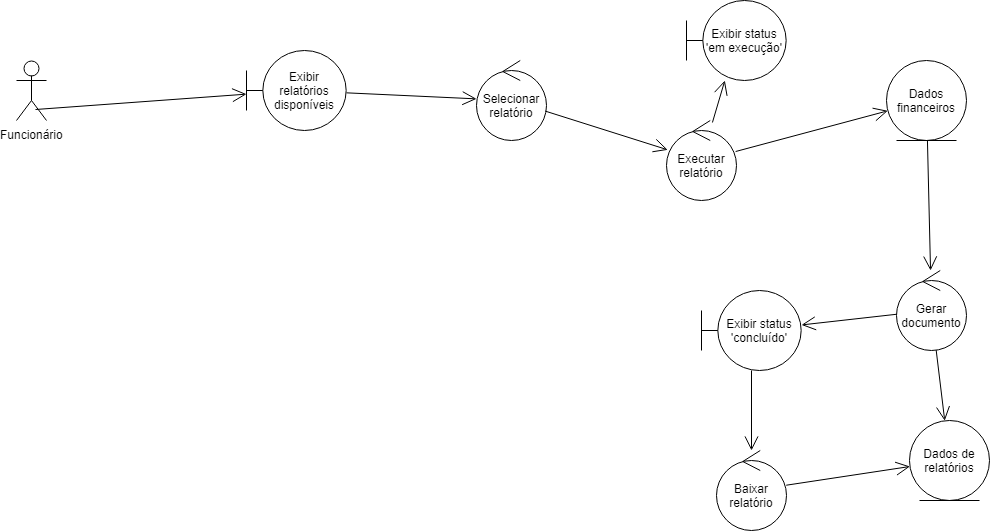

The diagram above was exported from draw.io. Its source (the exported page's mxGraphModel, read from the mxfile embedded in the PNG):
<mxGraphModel dx="2221" dy="715" grid="1" gridSize="10" guides="1" tooltips="1" connect="1" arrows="1" fold="1" page="1" pageScale="1" pageWidth="827" pageHeight="1169" math="0" shadow="0">
  <root>
    <mxCell id="0" />
    <mxCell id="1" parent="0" />
    <mxCell id="gy65wcQtd7WjFQjlfKVl-1" value="Exibir relatórios disponíveis" style="shape=umlBoundary;whiteSpace=wrap;html=1;" parent="1" vertex="1">
      <mxGeometry x="-250" y="50" width="100" height="80" as="geometry" />
    </mxCell>
    <mxCell id="gy65wcQtd7WjFQjlfKVl-2" value="Selecionar relatório" style="ellipse;shape=umlControl;whiteSpace=wrap;html=1;" parent="1" vertex="1">
      <mxGeometry x="-20" y="60" width="70" height="80" as="geometry" />
    </mxCell>
    <mxCell id="gy65wcQtd7WjFQjlfKVl-3" value="" style="endArrow=open;endFill=1;endSize=12;html=1;" parent="1" source="gy65wcQtd7WjFQjlfKVl-1" target="gy65wcQtd7WjFQjlfKVl-2" edge="1">
      <mxGeometry width="160" relative="1" as="geometry">
        <mxPoint x="-250" y="160" as="sourcePoint" />
        <mxPoint x="-90" y="160" as="targetPoint" />
      </mxGeometry>
    </mxCell>
    <mxCell id="gy65wcQtd7WjFQjlfKVl-4" value="Executar relatório" style="ellipse;shape=umlControl;whiteSpace=wrap;html=1;" parent="1" vertex="1">
      <mxGeometry x="170" y="120" width="70" height="80" as="geometry" />
    </mxCell>
    <mxCell id="gy65wcQtd7WjFQjlfKVl-5" value="" style="endArrow=open;endFill=1;endSize=12;html=1;" parent="1" source="gy65wcQtd7WjFQjlfKVl-2" target="gy65wcQtd7WjFQjlfKVl-4" edge="1">
      <mxGeometry width="160" relative="1" as="geometry">
        <mxPoint x="-250" y="170" as="sourcePoint" />
        <mxPoint x="-90" y="170" as="targetPoint" />
      </mxGeometry>
    </mxCell>
    <mxCell id="gy65wcQtd7WjFQjlfKVl-6" value="Dados financeiros" style="ellipse;shape=umlEntity;whiteSpace=wrap;html=1;" parent="1" vertex="1">
      <mxGeometry x="390" y="60" width="80" height="80" as="geometry" />
    </mxCell>
    <mxCell id="gy65wcQtd7WjFQjlfKVl-7" value="" style="endArrow=open;endFill=1;endSize=12;html=1;" parent="1" source="gy65wcQtd7WjFQjlfKVl-4" target="gy65wcQtd7WjFQjlfKVl-6" edge="1">
      <mxGeometry width="160" relative="1" as="geometry">
        <mxPoint x="-250" y="170" as="sourcePoint" />
        <mxPoint x="-90" y="170" as="targetPoint" />
      </mxGeometry>
    </mxCell>
    <mxCell id="gy65wcQtd7WjFQjlfKVl-8" value="Gerar documento" style="ellipse;shape=umlControl;whiteSpace=wrap;html=1;" parent="1" vertex="1">
      <mxGeometry x="400" y="270" width="70" height="80" as="geometry" />
    </mxCell>
    <mxCell id="gy65wcQtd7WjFQjlfKVl-9" value="" style="endArrow=open;endFill=1;endSize=12;html=1;" parent="1" source="gy65wcQtd7WjFQjlfKVl-6" target="gy65wcQtd7WjFQjlfKVl-8" edge="1">
      <mxGeometry width="160" relative="1" as="geometry">
        <mxPoint x="-250" y="370" as="sourcePoint" />
        <mxPoint x="-90" y="370" as="targetPoint" />
      </mxGeometry>
    </mxCell>
    <mxCell id="gy65wcQtd7WjFQjlfKVl-10" value="" style="endArrow=open;endFill=1;endSize=12;html=1;" parent="1" source="gy65wcQtd7WjFQjlfKVl-4" target="gy65wcQtd7WjFQjlfKVl-11" edge="1">
      <mxGeometry width="160" relative="1" as="geometry">
        <mxPoint x="-250" y="370" as="sourcePoint" />
        <mxPoint x="-90" y="370" as="targetPoint" />
      </mxGeometry>
    </mxCell>
    <mxCell id="gy65wcQtd7WjFQjlfKVl-11" value="Exibir status 'em execução'" style="shape=umlBoundary;whiteSpace=wrap;html=1;" parent="1" vertex="1">
      <mxGeometry x="190" width="100" height="80" as="geometry" />
    </mxCell>
    <mxCell id="gy65wcQtd7WjFQjlfKVl-12" value="Exibir status 'concluído'" style="shape=umlBoundary;whiteSpace=wrap;html=1;" parent="1" vertex="1">
      <mxGeometry x="205" y="290" width="100" height="80" as="geometry" />
    </mxCell>
    <mxCell id="gy65wcQtd7WjFQjlfKVl-13" value="" style="endArrow=open;endFill=1;endSize=12;html=1;" parent="1" source="gy65wcQtd7WjFQjlfKVl-8" target="gy65wcQtd7WjFQjlfKVl-12" edge="1">
      <mxGeometry width="160" relative="1" as="geometry">
        <mxPoint x="-250" y="390" as="sourcePoint" />
        <mxPoint x="-90" y="390" as="targetPoint" />
      </mxGeometry>
    </mxCell>
    <mxCell id="gy65wcQtd7WjFQjlfKVl-14" value="Dados de relatórios" style="ellipse;shape=umlEntity;whiteSpace=wrap;html=1;" parent="1" vertex="1">
      <mxGeometry x="413" y="420" width="80" height="80" as="geometry" />
    </mxCell>
    <mxCell id="gy65wcQtd7WjFQjlfKVl-15" value="" style="endArrow=open;endFill=1;endSize=12;html=1;" parent="1" source="gy65wcQtd7WjFQjlfKVl-8" target="gy65wcQtd7WjFQjlfKVl-14" edge="1">
      <mxGeometry width="160" relative="1" as="geometry">
        <mxPoint x="-250" y="520" as="sourcePoint" />
        <mxPoint x="-90" y="520" as="targetPoint" />
      </mxGeometry>
    </mxCell>
    <mxCell id="gy65wcQtd7WjFQjlfKVl-16" value="Baixar relatório" style="ellipse;shape=umlControl;whiteSpace=wrap;html=1;" parent="1" vertex="1">
      <mxGeometry x="220" y="450" width="70" height="80" as="geometry" />
    </mxCell>
    <mxCell id="gy65wcQtd7WjFQjlfKVl-17" value="" style="endArrow=open;endFill=1;endSize=12;html=1;" parent="1" source="gy65wcQtd7WjFQjlfKVl-12" target="gy65wcQtd7WjFQjlfKVl-16" edge="1">
      <mxGeometry width="160" relative="1" as="geometry">
        <mxPoint x="-250" y="550" as="sourcePoint" />
        <mxPoint x="-90" y="550" as="targetPoint" />
      </mxGeometry>
    </mxCell>
    <mxCell id="gy65wcQtd7WjFQjlfKVl-18" value="" style="endArrow=open;endFill=1;endSize=12;html=1;" parent="1" source="gy65wcQtd7WjFQjlfKVl-16" target="gy65wcQtd7WjFQjlfKVl-14" edge="1">
      <mxGeometry width="160" relative="1" as="geometry">
        <mxPoint x="-250" y="550" as="sourcePoint" />
        <mxPoint x="-90" y="550" as="targetPoint" />
      </mxGeometry>
    </mxCell>
    <mxCell id="E6nZcE5vKyoytsQ_Ghjt-1" value="Funcionário" style="shape=umlActor;verticalLabelPosition=bottom;labelBackgroundColor=#ffffff;verticalAlign=top;html=1;" vertex="1" parent="1">
      <mxGeometry x="-480" y="60" width="30" height="60" as="geometry" />
    </mxCell>
    <mxCell id="E6nZcE5vKyoytsQ_Ghjt-2" value="" style="endArrow=open;endFill=1;endSize=12;html=1;exitX=0.633;exitY=0.817;exitDx=0;exitDy=0;exitPerimeter=0;" edge="1" parent="1" source="E6nZcE5vKyoytsQ_Ghjt-1" target="gy65wcQtd7WjFQjlfKVl-1">
      <mxGeometry width="160" relative="1" as="geometry">
        <mxPoint x="-500" y="550" as="sourcePoint" />
        <mxPoint x="-340" y="550" as="targetPoint" />
      </mxGeometry>
    </mxCell>
  </root>
</mxGraphModel>